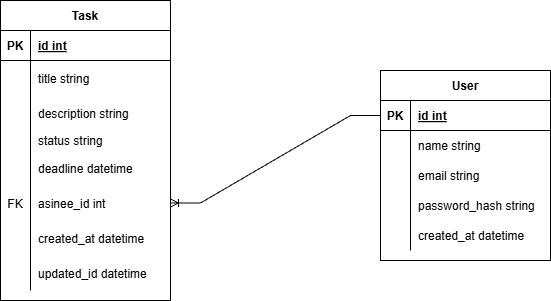

The diagram above was exported from draw.io. Its source (the exported page's mxGraphModel, read from the mxfile embedded in the PNG):
<mxGraphModel dx="1665" dy="777" grid="1" gridSize="10" guides="1" tooltips="1" connect="1" arrows="1" fold="1" page="1" pageScale="1" pageWidth="850" pageHeight="1100" math="0" shadow="0" extFonts="Permanent Marker^https://fonts.googleapis.com/css?family=Permanent+Marker">
  <root>
    <mxCell id="0" />
    <mxCell id="1" parent="0" />
    <mxCell id="C-vyLk0tnHw3VtMMgP7b-2" parent="1" style="shape=table;startSize=30;container=1;collapsible=1;childLayout=tableLayout;fixedRows=1;rowLines=0;fontStyle=1;align=center;resizeLast=1;" value="User" vertex="1">
      <mxGeometry height="190" width="170" x="450" y="120" as="geometry" />
    </mxCell>
    <mxCell id="C-vyLk0tnHw3VtMMgP7b-3" parent="C-vyLk0tnHw3VtMMgP7b-2" style="shape=partialRectangle;collapsible=0;dropTarget=0;pointerEvents=0;fillColor=none;points=[[0,0.5],[1,0.5]];portConstraint=eastwest;top=0;left=0;right=0;bottom=1;" value="" vertex="1">
      <mxGeometry height="30" width="170" y="30" as="geometry" />
    </mxCell>
    <mxCell id="C-vyLk0tnHw3VtMMgP7b-4" parent="C-vyLk0tnHw3VtMMgP7b-3" style="shape=partialRectangle;overflow=hidden;connectable=0;fillColor=none;top=0;left=0;bottom=0;right=0;fontStyle=1;" value="PK" vertex="1">
      <mxGeometry height="30" width="30" as="geometry">
        <mxRectangle height="30" width="30" as="alternateBounds" />
      </mxGeometry>
    </mxCell>
    <mxCell id="C-vyLk0tnHw3VtMMgP7b-5" parent="C-vyLk0tnHw3VtMMgP7b-3" style="shape=partialRectangle;overflow=hidden;connectable=0;fillColor=none;top=0;left=0;bottom=0;right=0;align=left;spacingLeft=6;fontStyle=5;" value="id int" vertex="1">
      <mxGeometry height="30" width="140" x="30" as="geometry">
        <mxRectangle height="30" width="140" as="alternateBounds" />
      </mxGeometry>
    </mxCell>
    <mxCell id="C-vyLk0tnHw3VtMMgP7b-6" parent="C-vyLk0tnHw3VtMMgP7b-2" style="shape=partialRectangle;collapsible=0;dropTarget=0;pointerEvents=0;fillColor=none;points=[[0,0.5],[1,0.5]];portConstraint=eastwest;top=0;left=0;right=0;bottom=0;" value="" vertex="1">
      <mxGeometry height="30" width="170" y="60" as="geometry" />
    </mxCell>
    <mxCell id="C-vyLk0tnHw3VtMMgP7b-7" parent="C-vyLk0tnHw3VtMMgP7b-6" style="shape=partialRectangle;overflow=hidden;connectable=0;fillColor=none;top=0;left=0;bottom=0;right=0;" value="" vertex="1">
      <mxGeometry height="30" width="30" as="geometry">
        <mxRectangle height="30" width="30" as="alternateBounds" />
      </mxGeometry>
    </mxCell>
    <mxCell id="C-vyLk0tnHw3VtMMgP7b-8" parent="C-vyLk0tnHw3VtMMgP7b-6" style="shape=partialRectangle;overflow=hidden;connectable=0;fillColor=none;top=0;left=0;bottom=0;right=0;align=left;spacingLeft=6;" value="name string" vertex="1">
      <mxGeometry height="30" width="140" x="30" as="geometry">
        <mxRectangle height="30" width="140" as="alternateBounds" />
      </mxGeometry>
    </mxCell>
    <mxCell id="C-vyLk0tnHw3VtMMgP7b-9" parent="C-vyLk0tnHw3VtMMgP7b-2" style="shape=partialRectangle;collapsible=0;dropTarget=0;pointerEvents=0;fillColor=none;points=[[0,0.5],[1,0.5]];portConstraint=eastwest;top=0;left=0;right=0;bottom=0;" value="" vertex="1">
      <mxGeometry height="30" width="170" y="90" as="geometry" />
    </mxCell>
    <mxCell id="C-vyLk0tnHw3VtMMgP7b-10" parent="C-vyLk0tnHw3VtMMgP7b-9" style="shape=partialRectangle;overflow=hidden;connectable=0;fillColor=none;top=0;left=0;bottom=0;right=0;" value="" vertex="1">
      <mxGeometry height="30" width="30" as="geometry">
        <mxRectangle height="30" width="30" as="alternateBounds" />
      </mxGeometry>
    </mxCell>
    <mxCell id="C-vyLk0tnHw3VtMMgP7b-11" parent="C-vyLk0tnHw3VtMMgP7b-9" style="shape=partialRectangle;overflow=hidden;connectable=0;fillColor=none;top=0;left=0;bottom=0;right=0;align=left;spacingLeft=6;" value="email string" vertex="1">
      <mxGeometry height="30" width="140" x="30" as="geometry">
        <mxRectangle height="30" width="140" as="alternateBounds" />
      </mxGeometry>
    </mxCell>
    <mxCell id="kY2WuCAYoUcSzpYgl-i0-13" parent="C-vyLk0tnHw3VtMMgP7b-2" style="shape=partialRectangle;collapsible=0;dropTarget=0;pointerEvents=0;fillColor=none;points=[[0,0.5],[1,0.5]];portConstraint=eastwest;top=0;left=0;right=0;bottom=0;" value="" vertex="1">
      <mxGeometry height="30" width="170" y="120" as="geometry" />
    </mxCell>
    <mxCell id="kY2WuCAYoUcSzpYgl-i0-14" parent="kY2WuCAYoUcSzpYgl-i0-13" style="shape=partialRectangle;overflow=hidden;connectable=0;fillColor=none;top=0;left=0;bottom=0;right=0;" value="" vertex="1">
      <mxGeometry height="30" width="30" as="geometry">
        <mxRectangle height="30" width="30" as="alternateBounds" />
      </mxGeometry>
    </mxCell>
    <mxCell id="kY2WuCAYoUcSzpYgl-i0-15" parent="kY2WuCAYoUcSzpYgl-i0-13" style="shape=partialRectangle;overflow=hidden;connectable=0;fillColor=none;top=0;left=0;bottom=0;right=0;align=left;spacingLeft=6;" value="password_hash string" vertex="1">
      <mxGeometry height="30" width="140" x="30" as="geometry">
        <mxRectangle height="30" width="140" as="alternateBounds" />
      </mxGeometry>
    </mxCell>
    <mxCell id="kY2WuCAYoUcSzpYgl-i0-16" parent="C-vyLk0tnHw3VtMMgP7b-2" style="shape=partialRectangle;collapsible=0;dropTarget=0;pointerEvents=0;fillColor=none;points=[[0,0.5],[1,0.5]];portConstraint=eastwest;top=0;left=0;right=0;bottom=0;" value="" vertex="1">
      <mxGeometry height="30" width="170" y="150" as="geometry" />
    </mxCell>
    <mxCell id="kY2WuCAYoUcSzpYgl-i0-17" parent="kY2WuCAYoUcSzpYgl-i0-16" style="shape=partialRectangle;overflow=hidden;connectable=0;fillColor=none;top=0;left=0;bottom=0;right=0;" value="" vertex="1">
      <mxGeometry height="30" width="30" as="geometry">
        <mxRectangle height="30" width="30" as="alternateBounds" />
      </mxGeometry>
    </mxCell>
    <mxCell id="kY2WuCAYoUcSzpYgl-i0-18" parent="kY2WuCAYoUcSzpYgl-i0-16" style="shape=partialRectangle;overflow=hidden;connectable=0;fillColor=none;top=0;left=0;bottom=0;right=0;align=left;spacingLeft=6;" value="created_at datetime" vertex="1">
      <mxGeometry height="30" width="140" x="30" as="geometry">
        <mxRectangle height="30" width="140" as="alternateBounds" />
      </mxGeometry>
    </mxCell>
    <mxCell id="C-vyLk0tnHw3VtMMgP7b-23" parent="1" style="shape=table;startSize=30;container=1;collapsible=1;childLayout=tableLayout;fixedRows=1;rowLines=0;fontStyle=1;align=center;resizeLast=1;" value="Task" vertex="1">
      <mxGeometry height="300" width="170" x="70" y="50" as="geometry" />
    </mxCell>
    <mxCell id="C-vyLk0tnHw3VtMMgP7b-24" parent="C-vyLk0tnHw3VtMMgP7b-23" style="shape=partialRectangle;collapsible=0;dropTarget=0;pointerEvents=0;fillColor=none;points=[[0,0.5],[1,0.5]];portConstraint=eastwest;top=0;left=0;right=0;bottom=1;" value="" vertex="1">
      <mxGeometry height="30" width="170" y="30" as="geometry" />
    </mxCell>
    <mxCell id="C-vyLk0tnHw3VtMMgP7b-25" parent="C-vyLk0tnHw3VtMMgP7b-24" style="shape=partialRectangle;overflow=hidden;connectable=0;fillColor=none;top=0;left=0;bottom=0;right=0;fontStyle=1;" value="PK" vertex="1">
      <mxGeometry height="30" width="30" as="geometry">
        <mxRectangle height="30" width="30" as="alternateBounds" />
      </mxGeometry>
    </mxCell>
    <mxCell id="C-vyLk0tnHw3VtMMgP7b-26" parent="C-vyLk0tnHw3VtMMgP7b-24" style="shape=partialRectangle;overflow=hidden;connectable=0;fillColor=none;top=0;left=0;bottom=0;right=0;align=left;spacingLeft=6;fontStyle=5;" value="id int" vertex="1">
      <mxGeometry height="30" width="140" x="30" as="geometry">
        <mxRectangle height="30" width="140" as="alternateBounds" />
      </mxGeometry>
    </mxCell>
    <mxCell id="kY2WuCAYoUcSzpYgl-i0-10" parent="C-vyLk0tnHw3VtMMgP7b-23" style="shape=partialRectangle;collapsible=0;dropTarget=0;pointerEvents=0;fillColor=none;points=[[0,0.5],[1,0.5]];portConstraint=eastwest;top=0;left=0;right=0;bottom=0;" value="" vertex="1">
      <mxGeometry height="35" width="170" y="60" as="geometry" />
    </mxCell>
    <mxCell id="kY2WuCAYoUcSzpYgl-i0-11" parent="kY2WuCAYoUcSzpYgl-i0-10" style="shape=partialRectangle;overflow=hidden;connectable=0;fillColor=none;top=0;left=0;bottom=0;right=0;" value="" vertex="1">
      <mxGeometry height="35" width="30" as="geometry">
        <mxRectangle height="35" width="30" as="alternateBounds" />
      </mxGeometry>
    </mxCell>
    <mxCell id="kY2WuCAYoUcSzpYgl-i0-12" parent="kY2WuCAYoUcSzpYgl-i0-10" style="shape=partialRectangle;overflow=hidden;connectable=0;fillColor=none;top=0;left=0;bottom=0;right=0;align=left;spacingLeft=6;" value="title string" vertex="1">
      <mxGeometry height="35" width="140" x="30" as="geometry">
        <mxRectangle height="35" width="140" as="alternateBounds" />
      </mxGeometry>
    </mxCell>
    <mxCell id="kY2WuCAYoUcSzpYgl-i0-24" parent="C-vyLk0tnHw3VtMMgP7b-23" style="shape=partialRectangle;collapsible=0;dropTarget=0;pointerEvents=0;fillColor=none;points=[[0,0.5],[1,0.5]];portConstraint=eastwest;top=0;left=0;right=0;bottom=0;" value="" vertex="1">
      <mxGeometry height="35" width="170" y="95" as="geometry" />
    </mxCell>
    <mxCell id="kY2WuCAYoUcSzpYgl-i0-25" parent="kY2WuCAYoUcSzpYgl-i0-24" style="shape=partialRectangle;overflow=hidden;connectable=0;fillColor=none;top=0;left=0;bottom=0;right=0;" value="" vertex="1">
      <mxGeometry height="35" width="30" as="geometry">
        <mxRectangle height="35" width="30" as="alternateBounds" />
      </mxGeometry>
    </mxCell>
    <mxCell id="kY2WuCAYoUcSzpYgl-i0-26" parent="kY2WuCAYoUcSzpYgl-i0-24" style="shape=partialRectangle;overflow=hidden;connectable=0;fillColor=none;top=0;left=0;bottom=0;right=0;align=left;spacingLeft=6;" value="description string" vertex="1">
      <mxGeometry height="35" width="140" x="30" as="geometry">
        <mxRectangle height="35" width="140" as="alternateBounds" />
      </mxGeometry>
    </mxCell>
    <mxCell id="kY2WuCAYoUcSzpYgl-i0-27" parent="C-vyLk0tnHw3VtMMgP7b-23" style="shape=partialRectangle;collapsible=0;dropTarget=0;pointerEvents=0;fillColor=none;points=[[0,0.5],[1,0.5]];portConstraint=eastwest;top=0;left=0;right=0;bottom=0;" value="" vertex="1">
      <mxGeometry height="20" width="170" y="130" as="geometry" />
    </mxCell>
    <mxCell id="kY2WuCAYoUcSzpYgl-i0-28" parent="kY2WuCAYoUcSzpYgl-i0-27" style="shape=partialRectangle;overflow=hidden;connectable=0;fillColor=none;top=0;left=0;bottom=0;right=0;" value="" vertex="1">
      <mxGeometry height="20" width="30" as="geometry">
        <mxRectangle height="20" width="30" as="alternateBounds" />
      </mxGeometry>
    </mxCell>
    <mxCell id="kY2WuCAYoUcSzpYgl-i0-29" parent="kY2WuCAYoUcSzpYgl-i0-27" style="shape=partialRectangle;overflow=hidden;connectable=0;fillColor=none;top=0;left=0;bottom=0;right=0;align=left;spacingLeft=6;" value="status string" vertex="1">
      <mxGeometry height="20" width="140" x="30" as="geometry">
        <mxRectangle height="20" width="140" as="alternateBounds" />
      </mxGeometry>
    </mxCell>
    <mxCell id="kY2WuCAYoUcSzpYgl-i0-30" parent="C-vyLk0tnHw3VtMMgP7b-23" style="shape=partialRectangle;collapsible=0;dropTarget=0;pointerEvents=0;fillColor=none;points=[[0,0.5],[1,0.5]];portConstraint=eastwest;top=0;left=0;right=0;bottom=0;" value="" vertex="1">
      <mxGeometry height="35" width="170" y="150" as="geometry" />
    </mxCell>
    <mxCell id="kY2WuCAYoUcSzpYgl-i0-31" parent="kY2WuCAYoUcSzpYgl-i0-30" style="shape=partialRectangle;overflow=hidden;connectable=0;fillColor=none;top=0;left=0;bottom=0;right=0;" value="" vertex="1">
      <mxGeometry height="35" width="30" as="geometry">
        <mxRectangle height="35" width="30" as="alternateBounds" />
      </mxGeometry>
    </mxCell>
    <mxCell id="kY2WuCAYoUcSzpYgl-i0-32" parent="kY2WuCAYoUcSzpYgl-i0-30" style="shape=partialRectangle;overflow=hidden;connectable=0;fillColor=none;top=0;left=0;bottom=0;right=0;align=left;spacingLeft=6;" value="deadline datetime" vertex="1">
      <mxGeometry height="35" width="140" x="30" as="geometry">
        <mxRectangle height="35" width="140" as="alternateBounds" />
      </mxGeometry>
    </mxCell>
    <mxCell id="kY2WuCAYoUcSzpYgl-i0-33" parent="C-vyLk0tnHw3VtMMgP7b-23" style="shape=partialRectangle;collapsible=0;dropTarget=0;pointerEvents=0;fillColor=none;points=[[0,0.5],[1,0.5]];portConstraint=eastwest;top=0;left=0;right=0;bottom=0;" value="" vertex="1">
      <mxGeometry height="35" width="170" y="185" as="geometry" />
    </mxCell>
    <mxCell id="kY2WuCAYoUcSzpYgl-i0-34" parent="kY2WuCAYoUcSzpYgl-i0-33" style="shape=partialRectangle;overflow=hidden;connectable=0;fillColor=none;top=0;left=0;bottom=0;right=0;" value="FK" vertex="1">
      <mxGeometry height="35" width="30" as="geometry">
        <mxRectangle height="35" width="30" as="alternateBounds" />
      </mxGeometry>
    </mxCell>
    <mxCell id="kY2WuCAYoUcSzpYgl-i0-35" parent="kY2WuCAYoUcSzpYgl-i0-33" style="shape=partialRectangle;overflow=hidden;connectable=0;fillColor=none;top=0;left=0;bottom=0;right=0;align=left;spacingLeft=6;" value="asinee_id int" vertex="1">
      <mxGeometry height="35" width="140" x="30" as="geometry">
        <mxRectangle height="35" width="140" as="alternateBounds" />
      </mxGeometry>
    </mxCell>
    <mxCell id="kY2WuCAYoUcSzpYgl-i0-36" parent="C-vyLk0tnHw3VtMMgP7b-23" style="shape=partialRectangle;collapsible=0;dropTarget=0;pointerEvents=0;fillColor=none;points=[[0,0.5],[1,0.5]];portConstraint=eastwest;top=0;left=0;right=0;bottom=0;" value="" vertex="1">
      <mxGeometry height="35" width="170" y="220" as="geometry" />
    </mxCell>
    <mxCell id="kY2WuCAYoUcSzpYgl-i0-37" parent="kY2WuCAYoUcSzpYgl-i0-36" style="shape=partialRectangle;overflow=hidden;connectable=0;fillColor=none;top=0;left=0;bottom=0;right=0;" value="" vertex="1">
      <mxGeometry height="35" width="30" as="geometry">
        <mxRectangle height="35" width="30" as="alternateBounds" />
      </mxGeometry>
    </mxCell>
    <mxCell id="kY2WuCAYoUcSzpYgl-i0-38" parent="kY2WuCAYoUcSzpYgl-i0-36" style="shape=partialRectangle;overflow=hidden;connectable=0;fillColor=none;top=0;left=0;bottom=0;right=0;align=left;spacingLeft=6;" value="created_at datetime" vertex="1">
      <mxGeometry height="35" width="140" x="30" as="geometry">
        <mxRectangle height="35" width="140" as="alternateBounds" />
      </mxGeometry>
    </mxCell>
    <mxCell id="kY2WuCAYoUcSzpYgl-i0-39" parent="C-vyLk0tnHw3VtMMgP7b-23" style="shape=partialRectangle;collapsible=0;dropTarget=0;pointerEvents=0;fillColor=none;points=[[0,0.5],[1,0.5]];portConstraint=eastwest;top=0;left=0;right=0;bottom=0;" value="" vertex="1">
      <mxGeometry height="35" width="170" y="255" as="geometry" />
    </mxCell>
    <mxCell id="kY2WuCAYoUcSzpYgl-i0-40" parent="kY2WuCAYoUcSzpYgl-i0-39" style="shape=partialRectangle;overflow=hidden;connectable=0;fillColor=none;top=0;left=0;bottom=0;right=0;" value="" vertex="1">
      <mxGeometry height="35" width="30" as="geometry">
        <mxRectangle height="35" width="30" as="alternateBounds" />
      </mxGeometry>
    </mxCell>
    <mxCell id="kY2WuCAYoUcSzpYgl-i0-41" parent="kY2WuCAYoUcSzpYgl-i0-39" style="shape=partialRectangle;overflow=hidden;connectable=0;fillColor=none;top=0;left=0;bottom=0;right=0;align=left;spacingLeft=6;" value="updated_id datetime" vertex="1">
      <mxGeometry height="35" width="140" x="30" as="geometry">
        <mxRectangle height="35" width="140" as="alternateBounds" />
      </mxGeometry>
    </mxCell>
    <mxCell id="kY2WuCAYoUcSzpYgl-i0-22" edge="1" parent="1" source="C-vyLk0tnHw3VtMMgP7b-3" style="edgeStyle=entityRelationEdgeStyle;fontSize=12;html=1;endArrow=ERoneToMany;rounded=0;entryX=1;entryY=0.5;entryDx=0;entryDy=0;exitX=0;exitY=0.5;exitDx=0;exitDy=0;" target="kY2WuCAYoUcSzpYgl-i0-33" value="">
      <mxGeometry height="100" relative="1" width="100" as="geometry">
        <mxPoint x="300" y="300" as="sourcePoint" />
        <mxPoint x="400" y="200" as="targetPoint" />
      </mxGeometry>
    </mxCell>
  </root>
</mxGraphModel>